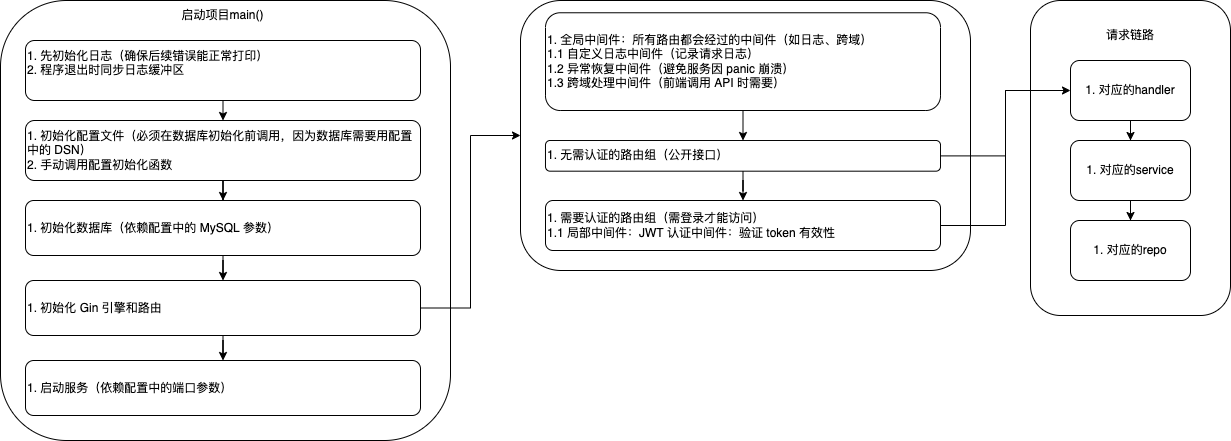

The diagram above was exported from draw.io. Its source (the exported page's mxGraphModel, read from the mxfile embedded in the PNG):
<mxGraphModel dx="1018" dy="770" grid="1" gridSize="10" guides="1" tooltips="1" connect="1" arrows="1" fold="1" page="1" pageScale="1" pageWidth="827" pageHeight="1169" math="0" shadow="0">
  <root>
    <mxCell id="0" />
    <mxCell id="1" parent="0" />
    <mxCell id="USUW40Hvwkb6R3zS4GQc-14" value="" style="group" vertex="1" connectable="0" parent="1">
      <mxGeometry x="50" y="150" width="450" height="440" as="geometry" />
    </mxCell>
    <mxCell id="USUW40Hvwkb6R3zS4GQc-2" value="" style="rounded=1;whiteSpace=wrap;html=1;" vertex="1" parent="USUW40Hvwkb6R3zS4GQc-14">
      <mxGeometry width="450" height="440" as="geometry" />
    </mxCell>
    <mxCell id="USUW40Hvwkb6R3zS4GQc-4" value="&lt;div&gt;1. 先初始化日志（确保后续错误能正常打印）&lt;/div&gt;&lt;div style=&quot;&quot;&gt;&lt;span style=&quot;background-color: initial;&quot;&gt;2. 程序退出时同步日志缓冲区&lt;/span&gt;&lt;/div&gt;&lt;div&gt;&lt;br&gt;&lt;/div&gt;" style="rounded=1;whiteSpace=wrap;html=1;align=left;" vertex="1" parent="USUW40Hvwkb6R3zS4GQc-14">
      <mxGeometry x="25" y="40" width="395" height="60" as="geometry" />
    </mxCell>
    <mxCell id="USUW40Hvwkb6R3zS4GQc-5" value="启动项目main()" style="text;html=1;strokeColor=none;fillColor=none;align=center;verticalAlign=middle;whiteSpace=wrap;rounded=0;" vertex="1" parent="USUW40Hvwkb6R3zS4GQc-14">
      <mxGeometry x="170" width="105" height="30" as="geometry" />
    </mxCell>
    <mxCell id="USUW40Hvwkb6R3zS4GQc-6" value="&lt;div style=&quot;&quot;&gt;1. 初始化配置文件（必须在数据库初始化前调用，因为数据库需要用配置中的 DSN）&lt;/div&gt;&lt;div style=&quot;&quot;&gt;&lt;span style=&quot;background-color: initial;&quot;&gt;2. 手动调用配置初始化函数&lt;/span&gt;&lt;/div&gt;" style="rounded=1;whiteSpace=wrap;html=1;align=left;" vertex="1" parent="USUW40Hvwkb6R3zS4GQc-14">
      <mxGeometry x="25" y="120" width="395" height="60" as="geometry" />
    </mxCell>
    <mxCell id="USUW40Hvwkb6R3zS4GQc-10" style="edgeStyle=orthogonalEdgeStyle;rounded=0;orthogonalLoop=1;jettySize=auto;html=1;exitX=0.5;exitY=1;exitDx=0;exitDy=0;entryX=0.5;entryY=0;entryDx=0;entryDy=0;" edge="1" parent="USUW40Hvwkb6R3zS4GQc-14" source="USUW40Hvwkb6R3zS4GQc-4" target="USUW40Hvwkb6R3zS4GQc-6">
      <mxGeometry relative="1" as="geometry" />
    </mxCell>
    <mxCell id="USUW40Hvwkb6R3zS4GQc-7" value="&lt;div style=&quot;&quot;&gt;1. 初始化数据库（依赖配置中的 MySQL 参数）&lt;br&gt;&lt;/div&gt;" style="rounded=1;whiteSpace=wrap;html=1;align=left;" vertex="1" parent="USUW40Hvwkb6R3zS4GQc-14">
      <mxGeometry x="25" y="200" width="395" height="55" as="geometry" />
    </mxCell>
    <mxCell id="USUW40Hvwkb6R3zS4GQc-11" style="edgeStyle=orthogonalEdgeStyle;rounded=0;orthogonalLoop=1;jettySize=auto;html=1;" edge="1" parent="USUW40Hvwkb6R3zS4GQc-14" source="USUW40Hvwkb6R3zS4GQc-6" target="USUW40Hvwkb6R3zS4GQc-7">
      <mxGeometry relative="1" as="geometry" />
    </mxCell>
    <mxCell id="USUW40Hvwkb6R3zS4GQc-8" value="&lt;div style=&quot;&quot;&gt;1. 初始化 Gin 引擎和路由&lt;br&gt;&lt;/div&gt;" style="rounded=1;whiteSpace=wrap;html=1;align=left;" vertex="1" parent="USUW40Hvwkb6R3zS4GQc-14">
      <mxGeometry x="25" y="280" width="395" height="55" as="geometry" />
    </mxCell>
    <mxCell id="USUW40Hvwkb6R3zS4GQc-12" style="edgeStyle=orthogonalEdgeStyle;rounded=0;orthogonalLoop=1;jettySize=auto;html=1;entryX=0.5;entryY=0;entryDx=0;entryDy=0;" edge="1" parent="USUW40Hvwkb6R3zS4GQc-14" source="USUW40Hvwkb6R3zS4GQc-7" target="USUW40Hvwkb6R3zS4GQc-8">
      <mxGeometry relative="1" as="geometry" />
    </mxCell>
    <mxCell id="USUW40Hvwkb6R3zS4GQc-9" value="&lt;div style=&quot;&quot;&gt;1. 启动服务（依赖配置中的端口参数）&lt;br&gt;&lt;/div&gt;" style="rounded=1;whiteSpace=wrap;html=1;align=left;" vertex="1" parent="USUW40Hvwkb6R3zS4GQc-14">
      <mxGeometry x="25" y="360" width="395" height="55" as="geometry" />
    </mxCell>
    <mxCell id="USUW40Hvwkb6R3zS4GQc-13" style="edgeStyle=orthogonalEdgeStyle;rounded=0;orthogonalLoop=1;jettySize=auto;html=1;entryX=0.5;entryY=0;entryDx=0;entryDy=0;" edge="1" parent="USUW40Hvwkb6R3zS4GQc-14" source="USUW40Hvwkb6R3zS4GQc-8" target="USUW40Hvwkb6R3zS4GQc-9">
      <mxGeometry relative="1" as="geometry" />
    </mxCell>
    <mxCell id="USUW40Hvwkb6R3zS4GQc-27" value="" style="group" vertex="1" connectable="0" parent="1">
      <mxGeometry x="570" y="150" width="450" height="270" as="geometry" />
    </mxCell>
    <mxCell id="USUW40Hvwkb6R3zS4GQc-28" value="" style="rounded=1;whiteSpace=wrap;html=1;" vertex="1" parent="USUW40Hvwkb6R3zS4GQc-27">
      <mxGeometry width="450" height="270" as="geometry" />
    </mxCell>
    <mxCell id="USUW40Hvwkb6R3zS4GQc-29" value="&lt;div&gt;&lt;/div&gt;&lt;div style=&quot;&quot;&gt;&lt;span style=&quot;background-color: initial;&quot;&gt;1. 全局中间件：所有路由都会经过的中间件（如日志、跨域）&lt;/span&gt;&lt;/div&gt;&lt;div style=&quot;&quot;&gt;&lt;span style=&quot;background-color: initial;&quot;&gt;1.1&amp;nbsp;自定义日志中间件（记录请求日志）&lt;/span&gt;&lt;/div&gt;&lt;div style=&quot;&quot;&gt;&lt;span style=&quot;background-color: initial;&quot;&gt;1.2&amp;nbsp;异常恢复中间件（避免服务因 panic 崩溃）&lt;/span&gt;&lt;/div&gt;&lt;div style=&quot;&quot;&gt;&lt;span style=&quot;background-color: initial;&quot;&gt;1.3&amp;nbsp;跨域处理中间件（前端调用 API 时需要）&lt;/span&gt;&lt;/div&gt;" style="rounded=1;whiteSpace=wrap;html=1;align=left;" vertex="1" parent="USUW40Hvwkb6R3zS4GQc-27">
      <mxGeometry x="25" y="12.27" width="395" height="97.73" as="geometry" />
    </mxCell>
    <mxCell id="USUW40Hvwkb6R3zS4GQc-31" value="&lt;div style=&quot;&quot;&gt;&lt;/div&gt;1. 无需认证的路由组（公开接口）" style="rounded=1;whiteSpace=wrap;html=1;align=left;" vertex="1" parent="USUW40Hvwkb6R3zS4GQc-27">
      <mxGeometry x="25" y="139.99636363636364" width="395" height="30.681818181818183" as="geometry" />
    </mxCell>
    <mxCell id="USUW40Hvwkb6R3zS4GQc-32" style="edgeStyle=orthogonalEdgeStyle;rounded=0;orthogonalLoop=1;jettySize=auto;html=1;exitX=0.5;exitY=1;exitDx=0;exitDy=0;entryX=0.5;entryY=0;entryDx=0;entryDy=0;" edge="1" parent="USUW40Hvwkb6R3zS4GQc-27" source="USUW40Hvwkb6R3zS4GQc-29" target="USUW40Hvwkb6R3zS4GQc-31">
      <mxGeometry relative="1" as="geometry" />
    </mxCell>
    <mxCell id="USUW40Hvwkb6R3zS4GQc-33" value="&lt;div style=&quot;&quot;&gt;1.&amp;nbsp;需要认证的路由组（需登录才能访问）&lt;br&gt;&lt;/div&gt;&lt;div style=&quot;&quot;&gt;1.1 局部中间件：JWT 认证中间件：验证 token 有效性&lt;/div&gt;" style="rounded=1;whiteSpace=wrap;html=1;align=left;" vertex="1" parent="USUW40Hvwkb6R3zS4GQc-27">
      <mxGeometry x="25" y="200" width="395" height="50" as="geometry" />
    </mxCell>
    <mxCell id="USUW40Hvwkb6R3zS4GQc-34" style="edgeStyle=orthogonalEdgeStyle;rounded=0;orthogonalLoop=1;jettySize=auto;html=1;" edge="1" parent="USUW40Hvwkb6R3zS4GQc-27" source="USUW40Hvwkb6R3zS4GQc-31" target="USUW40Hvwkb6R3zS4GQc-33">
      <mxGeometry relative="1" as="geometry" />
    </mxCell>
    <mxCell id="USUW40Hvwkb6R3zS4GQc-39" style="edgeStyle=orthogonalEdgeStyle;rounded=0;orthogonalLoop=1;jettySize=auto;html=1;entryX=0;entryY=0.5;entryDx=0;entryDy=0;" edge="1" parent="1" source="USUW40Hvwkb6R3zS4GQc-8" target="USUW40Hvwkb6R3zS4GQc-28">
      <mxGeometry relative="1" as="geometry" />
    </mxCell>
    <mxCell id="USUW40Hvwkb6R3zS4GQc-41" style="edgeStyle=orthogonalEdgeStyle;rounded=0;orthogonalLoop=1;jettySize=auto;html=1;entryX=0;entryY=0.5;entryDx=0;entryDy=0;" edge="1" parent="1" source="USUW40Hvwkb6R3zS4GQc-31" target="USUW40Hvwkb6R3zS4GQc-40">
      <mxGeometry relative="1" as="geometry" />
    </mxCell>
    <mxCell id="USUW40Hvwkb6R3zS4GQc-49" value="" style="group" vertex="1" connectable="0" parent="1">
      <mxGeometry x="1080" y="150" width="200" height="315" as="geometry" />
    </mxCell>
    <mxCell id="USUW40Hvwkb6R3zS4GQc-47" value="" style="rounded=1;whiteSpace=wrap;html=1;" vertex="1" parent="USUW40Hvwkb6R3zS4GQc-49">
      <mxGeometry width="200" height="315" as="geometry" />
    </mxCell>
    <mxCell id="USUW40Hvwkb6R3zS4GQc-40" value="1. 对应的handler" style="rounded=1;whiteSpace=wrap;html=1;" vertex="1" parent="USUW40Hvwkb6R3zS4GQc-49">
      <mxGeometry x="40" y="60" width="120" height="60" as="geometry" />
    </mxCell>
    <mxCell id="USUW40Hvwkb6R3zS4GQc-43" value="1. 对应的service" style="rounded=1;whiteSpace=wrap;html=1;" vertex="1" parent="USUW40Hvwkb6R3zS4GQc-49">
      <mxGeometry x="40" y="140" width="120" height="60" as="geometry" />
    </mxCell>
    <mxCell id="USUW40Hvwkb6R3zS4GQc-44" style="edgeStyle=orthogonalEdgeStyle;rounded=0;orthogonalLoop=1;jettySize=auto;html=1;entryX=0.5;entryY=0;entryDx=0;entryDy=0;" edge="1" parent="USUW40Hvwkb6R3zS4GQc-49" source="USUW40Hvwkb6R3zS4GQc-40" target="USUW40Hvwkb6R3zS4GQc-43">
      <mxGeometry relative="1" as="geometry" />
    </mxCell>
    <mxCell id="USUW40Hvwkb6R3zS4GQc-45" value="1. 对应的repo" style="rounded=1;whiteSpace=wrap;html=1;" vertex="1" parent="USUW40Hvwkb6R3zS4GQc-49">
      <mxGeometry x="40" y="220" width="120" height="60" as="geometry" />
    </mxCell>
    <mxCell id="USUW40Hvwkb6R3zS4GQc-46" style="edgeStyle=orthogonalEdgeStyle;rounded=0;orthogonalLoop=1;jettySize=auto;html=1;entryX=0.5;entryY=0;entryDx=0;entryDy=0;" edge="1" parent="USUW40Hvwkb6R3zS4GQc-49" source="USUW40Hvwkb6R3zS4GQc-43" target="USUW40Hvwkb6R3zS4GQc-45">
      <mxGeometry relative="1" as="geometry" />
    </mxCell>
    <mxCell id="USUW40Hvwkb6R3zS4GQc-48" value="请求链路" style="text;html=1;strokeColor=none;fillColor=none;align=center;verticalAlign=middle;whiteSpace=wrap;rounded=0;" vertex="1" parent="USUW40Hvwkb6R3zS4GQc-49">
      <mxGeometry x="70" y="20" width="60" height="30" as="geometry" />
    </mxCell>
    <mxCell id="USUW40Hvwkb6R3zS4GQc-42" style="edgeStyle=orthogonalEdgeStyle;rounded=0;orthogonalLoop=1;jettySize=auto;html=1;entryX=0;entryY=0.5;entryDx=0;entryDy=0;" edge="1" parent="1" source="USUW40Hvwkb6R3zS4GQc-33" target="USUW40Hvwkb6R3zS4GQc-40">
      <mxGeometry relative="1" as="geometry" />
    </mxCell>
  </root>
</mxGraphModel>